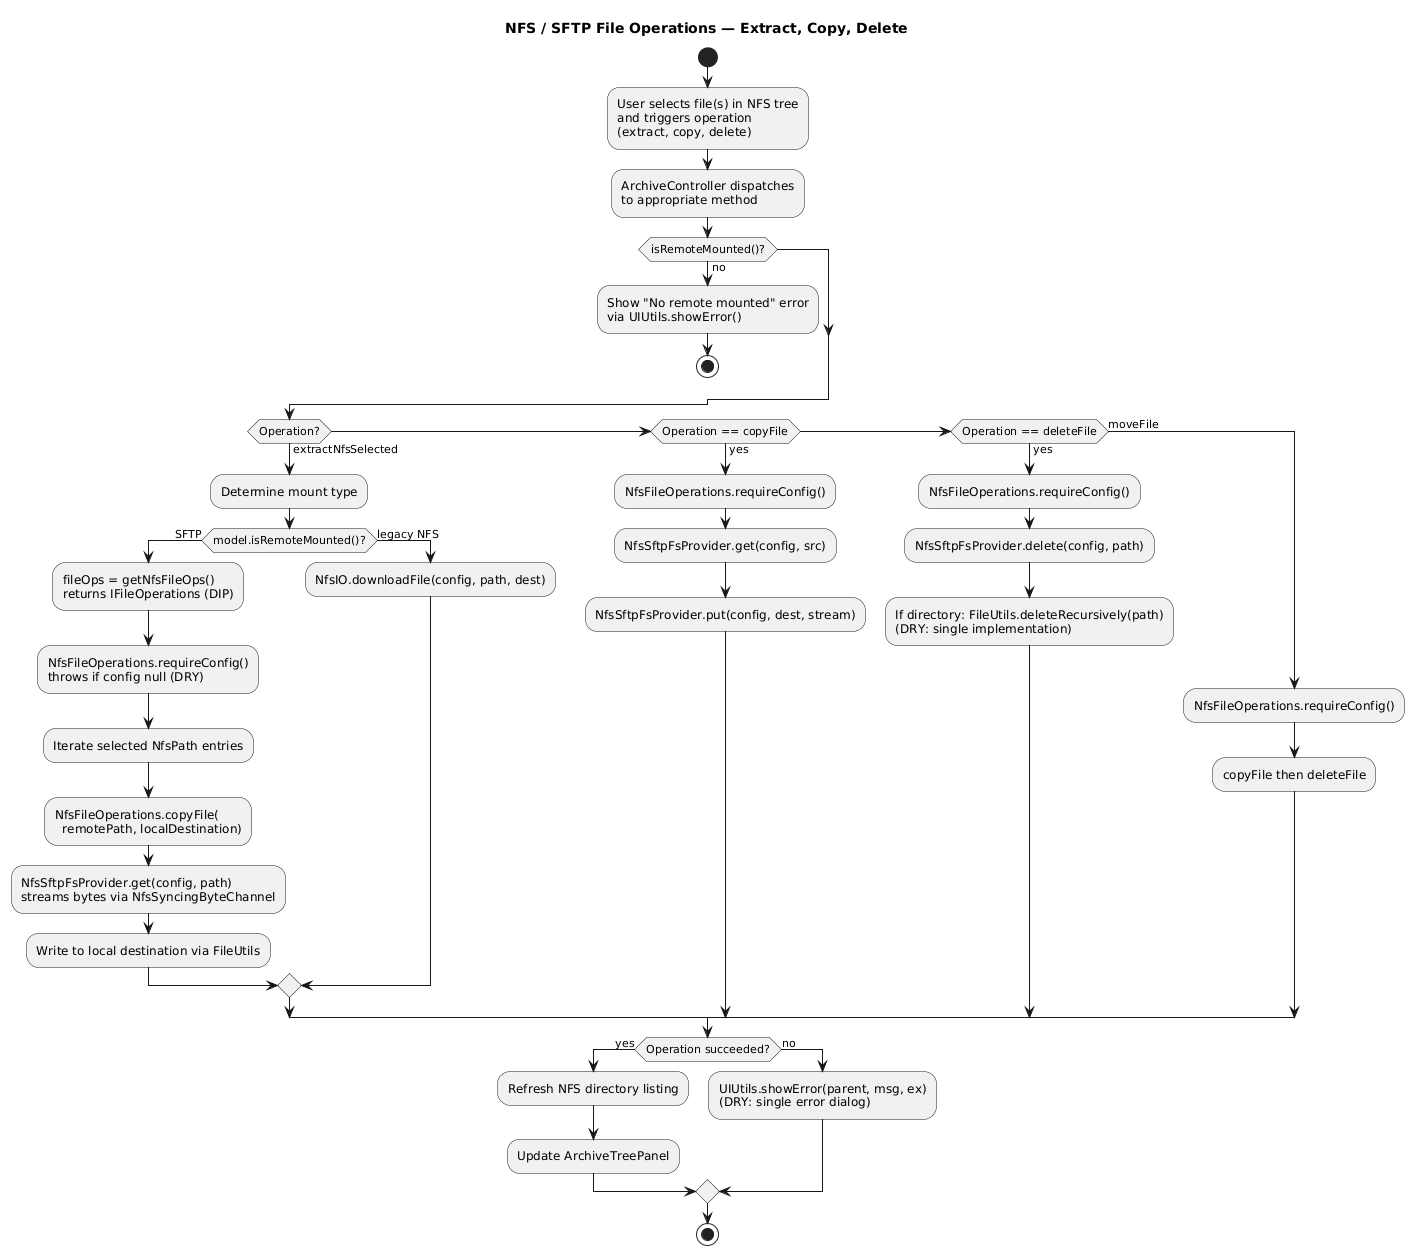

The diagram above was rendered by PlantUML. Its source (embedded in the PNG):
@startuml
title NFS / SFTP File Operations — Extract, Copy, Delete

start

:User selects file(s) in NFS tree
and triggers operation
(extract, copy, delete);

:ArchiveController dispatches
to appropriate method;

if (isRemoteMounted()?) then (no)
    :Show "No remote mounted" error\nvia UIUtils.showError();
    stop
endif

if (Operation?) then (extractNfsSelected)
    :Determine mount type;
    if (model.isRemoteMounted()?) then (SFTP)
        :fileOps = getNfsFileOps()\nreturns IFileOperations (DIP);
        :NfsFileOperations.requireConfig()\nthrows if config null (DRY);
        :Iterate selected NfsPath entries;
        :NfsFileOperations.copyFile(\n  remotePath, localDestination);
        :NfsSftpFsProvider.get(config, path)\nstreams bytes via NfsSyncingByteChannel;
        :Write to local destination via FileUtils;
    else (legacy NFS)
        :NfsIO.downloadFile(config, path, dest);
    endif
else if (Operation == copyFile) then (yes)
    :NfsFileOperations.requireConfig();
    :NfsSftpFsProvider.get(config, src);
    :NfsSftpFsProvider.put(config, dest, stream);
else if (Operation == deleteFile) then (yes)
    :NfsFileOperations.requireConfig();
    :NfsSftpFsProvider.delete(config, path);
    :If directory: FileUtils.deleteRecursively(path)\n(DRY: single implementation);
else (moveFile)
    :NfsFileOperations.requireConfig();
    :copyFile then deleteFile;
endif

if (Operation succeeded?) then (yes)
    :Refresh NFS directory listing;
    :Update ArchiveTreePanel;
else (no)
    :UIUtils.showError(parent, msg, ex)\n(DRY: single error dialog);
endif

stop
@enduml